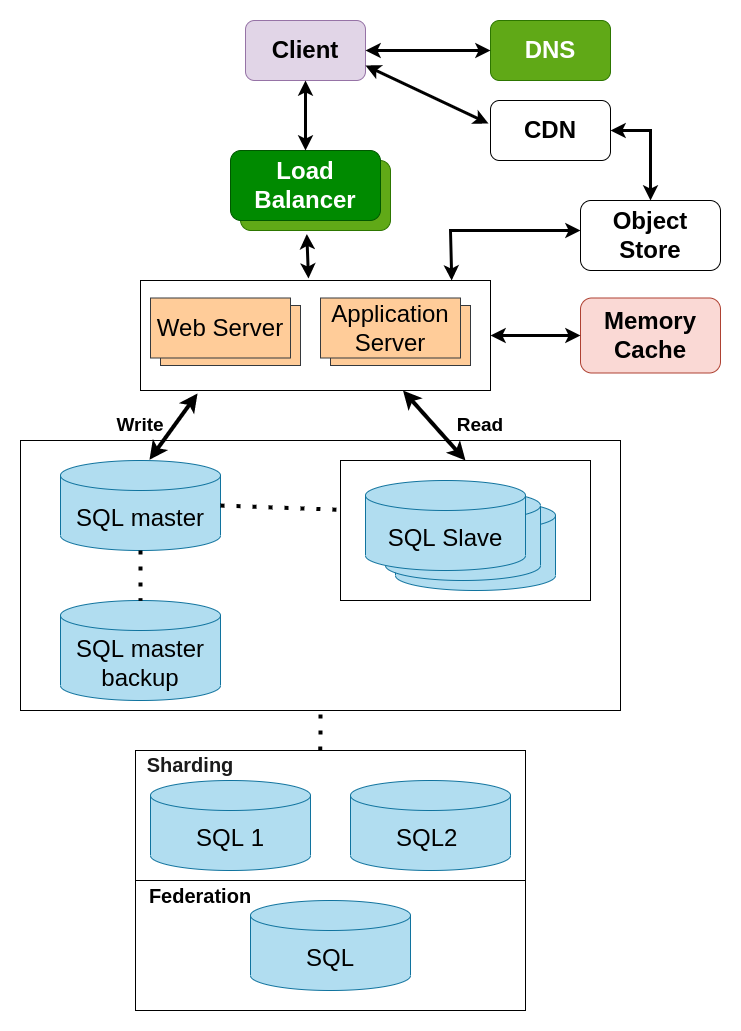

The diagram above was exported from draw.io. Its source (the exported page's mxGraphModel, read from the mxfile embedded in the PNG):
<mxGraphModel dx="1348" dy="805" grid="1" gridSize="10" guides="1" tooltips="1" connect="1" arrows="1" fold="1" page="1" pageScale="1" pageWidth="1654" pageHeight="1169" background="none" math="0" shadow="0">
  <root>
    <mxCell id="0" />
    <mxCell id="1" parent="0" />
    <mxCell id="TyrwvytgwT7bNSr4nrg5-157" value="" style="rounded=0;whiteSpace=wrap;html=1;fontSize=19;" parent="1" vertex="1">
      <mxGeometry x="50" y="480" width="600" height="270" as="geometry" />
    </mxCell>
    <mxCell id="TyrwvytgwT7bNSr4nrg5-144" value="" style="rounded=0;whiteSpace=wrap;html=1;fontSize=19;" parent="1" vertex="1">
      <mxGeometry x="370" y="500" width="250" height="140" as="geometry" />
    </mxCell>
    <mxCell id="TyrwvytgwT7bNSr4nrg5-131" value="" style="rounded=0;whiteSpace=wrap;html=1;fontSize=24;" parent="1" vertex="1">
      <mxGeometry x="170" y="320" width="350" height="110" as="geometry" />
    </mxCell>
    <mxCell id="TyrwvytgwT7bNSr4nrg5-109" value="&lt;b&gt;&lt;font style=&quot;font-size: 24px;&quot;&gt;Client&lt;/font&gt;&lt;/b&gt;" style="rounded=1;whiteSpace=wrap;html=1;fillColor=#e1d5e7;strokeColor=#9673a6;" parent="1" vertex="1">
      <mxGeometry x="275" y="60" width="120" height="60" as="geometry" />
    </mxCell>
    <mxCell id="TyrwvytgwT7bNSr4nrg5-111" value="&lt;b&gt;DNS&lt;/b&gt;" style="rounded=1;whiteSpace=wrap;html=1;fontSize=24;fillColor=#60a917;fontColor=#ffffff;strokeColor=#2D7600;" parent="1" vertex="1">
      <mxGeometry x="520" y="60" width="120" height="60" as="geometry" />
    </mxCell>
    <mxCell id="TyrwvytgwT7bNSr4nrg5-112" value="" style="endArrow=classic;startArrow=classic;html=1;rounded=0;fontSize=24;entryX=0;entryY=0.5;entryDx=0;entryDy=0;exitX=1;exitY=0.5;exitDx=0;exitDy=0;strokeWidth=3;" parent="1" source="TyrwvytgwT7bNSr4nrg5-109" target="TyrwvytgwT7bNSr4nrg5-111" edge="1">
      <mxGeometry width="50" height="50" relative="1" as="geometry">
        <mxPoint x="380" y="410" as="sourcePoint" />
        <mxPoint x="430" y="360" as="targetPoint" />
      </mxGeometry>
    </mxCell>
    <mxCell id="TyrwvytgwT7bNSr4nrg5-113" value="&lt;b&gt;CDN&lt;/b&gt;" style="rounded=1;whiteSpace=wrap;html=1;fontSize=24;" parent="1" vertex="1">
      <mxGeometry x="520" y="140" width="120" height="60" as="geometry" />
    </mxCell>
    <mxCell id="TyrwvytgwT7bNSr4nrg5-114" value="" style="endArrow=classic;startArrow=classic;html=1;rounded=0;fontSize=24;entryX=-0.017;entryY=0.383;entryDx=0;entryDy=0;entryPerimeter=0;exitX=1;exitY=0.75;exitDx=0;exitDy=0;strokeWidth=3;" parent="1" source="TyrwvytgwT7bNSr4nrg5-109" target="TyrwvytgwT7bNSr4nrg5-113" edge="1">
      <mxGeometry width="50" height="50" relative="1" as="geometry">
        <mxPoint x="380" y="410" as="sourcePoint" />
        <mxPoint x="430" y="360" as="targetPoint" />
      </mxGeometry>
    </mxCell>
    <mxCell id="TyrwvytgwT7bNSr4nrg5-115" value="" style="rounded=1;whiteSpace=wrap;html=1;fontSize=24;fillColor=#60a917;fontColor=#ffffff;strokeColor=#2D7600;" parent="1" vertex="1">
      <mxGeometry x="270" y="200" width="150" height="70" as="geometry" />
    </mxCell>
    <mxCell id="TyrwvytgwT7bNSr4nrg5-116" value="&lt;b&gt;Load Balancer&lt;/b&gt;" style="rounded=1;whiteSpace=wrap;html=1;fontSize=24;fillColor=#008a00;fontColor=#ffffff;strokeColor=#005700;" parent="1" vertex="1">
      <mxGeometry x="260" y="190" width="150" height="70" as="geometry" />
    </mxCell>
    <mxCell id="TyrwvytgwT7bNSr4nrg5-120" value="" style="endArrow=classic;startArrow=classic;html=1;rounded=0;fontSize=24;entryX=0.5;entryY=1;entryDx=0;entryDy=0;exitX=0.5;exitY=0;exitDx=0;exitDy=0;strokeWidth=3;" parent="1" source="TyrwvytgwT7bNSr4nrg5-116" target="TyrwvytgwT7bNSr4nrg5-109" edge="1">
      <mxGeometry width="50" height="50" relative="1" as="geometry">
        <mxPoint x="250" y="240" as="sourcePoint" />
        <mxPoint x="300" y="190" as="targetPoint" />
      </mxGeometry>
    </mxCell>
    <mxCell id="TyrwvytgwT7bNSr4nrg5-121" value="" style="rounded=0;whiteSpace=wrap;html=1;fontSize=24;fillColor=#ffcc99;strokeColor=#36393d;" parent="1" vertex="1">
      <mxGeometry x="190" y="345" width="140" height="60" as="geometry" />
    </mxCell>
    <mxCell id="TyrwvytgwT7bNSr4nrg5-123" value="" style="endArrow=classic;startArrow=classic;html=1;rounded=0;fontSize=24;strokeWidth=3;entryX=0.442;entryY=1.05;entryDx=0;entryDy=0;entryPerimeter=0;exitX=0.48;exitY=-0.018;exitDx=0;exitDy=0;exitPerimeter=0;" parent="1" source="TyrwvytgwT7bNSr4nrg5-131" target="TyrwvytgwT7bNSr4nrg5-115" edge="1">
      <mxGeometry width="50" height="50" relative="1" as="geometry">
        <mxPoint x="336" y="310" as="sourcePoint" />
        <mxPoint x="380" y="290" as="targetPoint" />
      </mxGeometry>
    </mxCell>
    <mxCell id="TyrwvytgwT7bNSr4nrg5-125" value="&lt;b&gt;Object Store&lt;/b&gt;" style="rounded=1;whiteSpace=wrap;html=1;fontSize=24;" parent="1" vertex="1">
      <mxGeometry x="610" y="240" width="140" height="70" as="geometry" />
    </mxCell>
    <mxCell id="TyrwvytgwT7bNSr4nrg5-128" value="" style="endArrow=classic;startArrow=classic;html=1;rounded=0;fontSize=24;entryX=1;entryY=0.5;entryDx=0;entryDy=0;exitX=0.5;exitY=0;exitDx=0;exitDy=0;strokeWidth=3;" parent="1" source="TyrwvytgwT7bNSr4nrg5-125" target="TyrwvytgwT7bNSr4nrg5-113" edge="1">
      <mxGeometry width="50" height="50" relative="1" as="geometry">
        <mxPoint x="720" y="470" as="sourcePoint" />
        <mxPoint x="770" y="420" as="targetPoint" />
        <Array as="points">
          <mxPoint x="680" y="170" />
        </Array>
      </mxGeometry>
    </mxCell>
    <mxCell id="TyrwvytgwT7bNSr4nrg5-129" value="&lt;b&gt;Memory Cache&lt;/b&gt;" style="rounded=1;whiteSpace=wrap;html=1;fontSize=24;fillColor=#fad9d5;strokeColor=#ae4132;" parent="1" vertex="1">
      <mxGeometry x="610" y="337.5" width="140" height="75" as="geometry" />
    </mxCell>
    <mxCell id="TyrwvytgwT7bNSr4nrg5-133" value="" style="rounded=0;whiteSpace=wrap;html=1;fontSize=24;fillColor=#ffcc99;strokeColor=#36393d;" parent="1" vertex="1">
      <mxGeometry x="360" y="345" width="140" height="60" as="geometry" />
    </mxCell>
    <mxCell id="TyrwvytgwT7bNSr4nrg5-135" value="" style="endArrow=classic;startArrow=classic;html=1;rounded=0;fontSize=24;entryX=0;entryY=0.5;entryDx=0;entryDy=0;exitX=1;exitY=0.5;exitDx=0;exitDy=0;strokeWidth=3;" parent="1" source="TyrwvytgwT7bNSr4nrg5-131" target="TyrwvytgwT7bNSr4nrg5-129" edge="1">
      <mxGeometry width="50" height="50" relative="1" as="geometry">
        <mxPoint x="520" y="414" as="sourcePoint" />
        <mxPoint x="720" y="414" as="targetPoint" />
      </mxGeometry>
    </mxCell>
    <mxCell id="TyrwvytgwT7bNSr4nrg5-138" value="SQL master backup" style="shape=cylinder3;whiteSpace=wrap;html=1;boundedLbl=1;backgroundOutline=1;size=15;fontSize=24;fillColor=#b1ddf0;strokeColor=#10739e;" parent="1" vertex="1">
      <mxGeometry x="90" y="640" width="160" height="100" as="geometry" />
    </mxCell>
    <mxCell id="TyrwvytgwT7bNSr4nrg5-140" value="SQL master" style="shape=cylinder3;whiteSpace=wrap;html=1;boundedLbl=1;backgroundOutline=1;size=15;fontSize=24;fillColor=#b1ddf0;strokeColor=#10739e;" parent="1" vertex="1">
      <mxGeometry x="90" y="500" width="160" height="90" as="geometry" />
    </mxCell>
    <mxCell id="TyrwvytgwT7bNSr4nrg5-141" value="SQL Slave" style="shape=cylinder3;whiteSpace=wrap;html=1;boundedLbl=1;backgroundOutline=1;size=15;fontSize=24;fillColor=#b1ddf0;strokeColor=#10739e;" parent="1" vertex="1">
      <mxGeometry x="425" y="540" width="160" height="90" as="geometry" />
    </mxCell>
    <mxCell id="TyrwvytgwT7bNSr4nrg5-142" value="SQL Slave" style="shape=cylinder3;whiteSpace=wrap;html=1;boundedLbl=1;backgroundOutline=1;size=15;fontSize=24;fillColor=#b1ddf0;strokeColor=#10739e;" parent="1" vertex="1">
      <mxGeometry x="415" y="530" width="155" height="90" as="geometry" />
    </mxCell>
    <mxCell id="TyrwvytgwT7bNSr4nrg5-143" value="" style="endArrow=none;dashed=1;html=1;dashPattern=1 3;strokeWidth=4;rounded=0;fontSize=19;entryX=0.5;entryY=0;entryDx=0;entryDy=0;entryPerimeter=0;exitX=0.5;exitY=1;exitDx=0;exitDy=0;exitPerimeter=0;" parent="1" source="TyrwvytgwT7bNSr4nrg5-140" target="TyrwvytgwT7bNSr4nrg5-138" edge="1">
      <mxGeometry width="50" height="50" relative="1" as="geometry">
        <mxPoint x="490" y="530" as="sourcePoint" />
        <mxPoint x="540" y="480" as="targetPoint" />
      </mxGeometry>
    </mxCell>
    <mxCell id="TyrwvytgwT7bNSr4nrg5-145" value="SQL Slave" style="shape=cylinder3;whiteSpace=wrap;html=1;boundedLbl=1;backgroundOutline=1;size=15;fontSize=24;fillColor=#b1ddf0;strokeColor=#10739e;" parent="1" vertex="1">
      <mxGeometry x="395" y="520" width="160" height="90" as="geometry" />
    </mxCell>
    <mxCell id="TyrwvytgwT7bNSr4nrg5-149" value="" style="endArrow=none;dashed=1;html=1;dashPattern=1 3;strokeWidth=4;rounded=0;fontSize=19;entryX=0.008;entryY=0.353;entryDx=0;entryDy=0;exitX=1;exitY=0.5;exitDx=0;exitDy=0;exitPerimeter=0;entryPerimeter=0;" parent="1" source="TyrwvytgwT7bNSr4nrg5-140" target="TyrwvytgwT7bNSr4nrg5-144" edge="1">
      <mxGeometry width="50" height="50" relative="1" as="geometry">
        <mxPoint x="490" y="530" as="sourcePoint" />
        <mxPoint x="540" y="480" as="targetPoint" />
      </mxGeometry>
    </mxCell>
    <mxCell id="TyrwvytgwT7bNSr4nrg5-150" value="" style="endArrow=classic;startArrow=classic;html=1;rounded=0;fontSize=19;strokeWidth=4;entryX=0.75;entryY=1;entryDx=0;entryDy=0;exitX=0.5;exitY=0;exitDx=0;exitDy=0;" parent="1" source="TyrwvytgwT7bNSr4nrg5-144" target="TyrwvytgwT7bNSr4nrg5-131" edge="1">
      <mxGeometry width="50" height="50" relative="1" as="geometry">
        <mxPoint x="490" y="530" as="sourcePoint" />
        <mxPoint x="540" y="480" as="targetPoint" />
      </mxGeometry>
    </mxCell>
    <mxCell id="TyrwvytgwT7bNSr4nrg5-151" value="" style="endArrow=classic;startArrow=classic;html=1;rounded=0;fontSize=19;strokeWidth=4;entryX=0.163;entryY=1.027;entryDx=0;entryDy=0;entryPerimeter=0;exitX=0.556;exitY=-0.008;exitDx=0;exitDy=0;exitPerimeter=0;" parent="1" source="TyrwvytgwT7bNSr4nrg5-140" target="TyrwvytgwT7bNSr4nrg5-131" edge="1">
      <mxGeometry width="50" height="50" relative="1" as="geometry">
        <mxPoint x="170" y="490" as="sourcePoint" />
        <mxPoint x="220" y="440" as="targetPoint" />
      </mxGeometry>
    </mxCell>
    <mxCell id="TyrwvytgwT7bNSr4nrg5-152" value="&lt;b&gt;Write&lt;/b&gt;" style="text;html=1;strokeColor=none;fillColor=none;align=center;verticalAlign=middle;whiteSpace=wrap;rounded=0;fontSize=19;" parent="1" vertex="1">
      <mxGeometry x="140" y="450" width="60" height="30" as="geometry" />
    </mxCell>
    <mxCell id="TyrwvytgwT7bNSr4nrg5-153" value="&lt;b&gt;Read&lt;/b&gt;" style="text;html=1;strokeColor=none;fillColor=none;align=center;verticalAlign=middle;whiteSpace=wrap;rounded=0;fontSize=19;" parent="1" vertex="1">
      <mxGeometry x="480" y="450" width="60" height="30" as="geometry" />
    </mxCell>
    <mxCell id="TyrwvytgwT7bNSr4nrg5-154" value="" style="endArrow=classic;startArrow=classic;html=1;rounded=0;fontSize=19;strokeWidth=3;entryX=0;entryY=0.429;entryDx=0;entryDy=0;entryPerimeter=0;exitX=0.889;exitY=0;exitDx=0;exitDy=0;exitPerimeter=0;" parent="1" source="TyrwvytgwT7bNSr4nrg5-131" target="TyrwvytgwT7bNSr4nrg5-125" edge="1">
      <mxGeometry width="50" height="50" relative="1" as="geometry">
        <mxPoint x="500" y="390" as="sourcePoint" />
        <mxPoint x="550" y="340" as="targetPoint" />
        <Array as="points">
          <mxPoint x="480" y="270" />
        </Array>
      </mxGeometry>
    </mxCell>
    <mxCell id="TyrwvytgwT7bNSr4nrg5-158" value="" style="rounded=0;whiteSpace=wrap;html=1;fontSize=19;" parent="1" vertex="1">
      <mxGeometry x="165" y="790" width="390" height="130" as="geometry" />
    </mxCell>
    <mxCell id="TyrwvytgwT7bNSr4nrg5-159" value="SQL 1" style="shape=cylinder3;whiteSpace=wrap;html=1;boundedLbl=1;backgroundOutline=1;size=15;fontSize=24;fillColor=#b1ddf0;strokeColor=#10739e;" parent="1" vertex="1">
      <mxGeometry x="180" y="820" width="160" height="90" as="geometry" />
    </mxCell>
    <mxCell id="TyrwvytgwT7bNSr4nrg5-160" value="SQL2&amp;nbsp;" style="shape=cylinder3;whiteSpace=wrap;html=1;boundedLbl=1;backgroundOutline=1;size=15;fontSize=24;fillColor=#b1ddf0;strokeColor=#10739e;" parent="1" vertex="1">
      <mxGeometry x="380" y="820" width="160" height="90" as="geometry" />
    </mxCell>
    <mxCell id="TyrwvytgwT7bNSr4nrg5-161" value="&lt;h3 style=&quot;box-sizing: border-box; margin: 1.5em 0px 0.6em; line-height: 1.2; color: rgb(27, 27, 27); font-family: &amp;quot;Open Sans&amp;quot;, -apple-system, BlinkMacSystemFont, &amp;quot;Segoe UI&amp;quot;, &amp;quot;Helvetica Neue&amp;quot;, Arial, sans-serif, &amp;quot;Apple Color Emoji&amp;quot;, &amp;quot;Segoe UI Emoji&amp;quot;, &amp;quot;Segoe UI Symbol&amp;quot;; text-align: left; background-color: rgb(255, 255, 255);&quot; id=&quot;_range-based-sharding-6&quot;&gt;&lt;font style=&quot;font-size: 20px;&quot;&gt;Sharding&lt;/font&gt;&lt;/h3&gt;" style="text;html=1;strokeColor=none;fillColor=none;align=center;verticalAlign=middle;whiteSpace=wrap;rounded=0;fontSize=19;" parent="1" vertex="1">
      <mxGeometry x="165" y="780" width="110" height="30" as="geometry" />
    </mxCell>
    <mxCell id="TyrwvytgwT7bNSr4nrg5-163" value="" style="rounded=0;whiteSpace=wrap;html=1;fontSize=20;" parent="1" vertex="1">
      <mxGeometry x="165" y="920" width="390" height="130" as="geometry" />
    </mxCell>
    <mxCell id="TyrwvytgwT7bNSr4nrg5-164" value="SQL" style="shape=cylinder3;whiteSpace=wrap;html=1;boundedLbl=1;backgroundOutline=1;size=15;fontSize=24;fillColor=#b1ddf0;strokeColor=#10739e;" parent="1" vertex="1">
      <mxGeometry x="280" y="940" width="160" height="90" as="geometry" />
    </mxCell>
    <mxCell id="TyrwvytgwT7bNSr4nrg5-166" value="&lt;b&gt;Federation&lt;/b&gt;" style="text;html=1;strokeColor=none;fillColor=none;align=center;verticalAlign=middle;whiteSpace=wrap;rounded=0;fontSize=20;" parent="1" vertex="1">
      <mxGeometry x="200" y="920" width="60" height="30" as="geometry" />
    </mxCell>
    <mxCell id="TyrwvytgwT7bNSr4nrg5-167" value="" style="endArrow=none;dashed=1;html=1;dashPattern=1 3;strokeWidth=4;rounded=0;fontSize=20;entryX=0.5;entryY=1;entryDx=0;entryDy=0;exitX=0.474;exitY=0;exitDx=0;exitDy=0;exitPerimeter=0;" parent="1" source="TyrwvytgwT7bNSr4nrg5-158" target="TyrwvytgwT7bNSr4nrg5-157" edge="1">
      <mxGeometry width="50" height="50" relative="1" as="geometry">
        <mxPoint x="500" y="910" as="sourcePoint" />
        <mxPoint x="720" y="800" as="targetPoint" />
      </mxGeometry>
    </mxCell>
    <mxCell id="a2fTit9VDrH13CunYozb-1" value="Web Server" style="rounded=0;whiteSpace=wrap;html=1;fontSize=24;fillColor=#ffcc99;strokeColor=#36393d;" vertex="1" parent="1">
      <mxGeometry x="180" y="337.5" width="140" height="60" as="geometry" />
    </mxCell>
    <mxCell id="a2fTit9VDrH13CunYozb-2" value="Application Server" style="rounded=0;whiteSpace=wrap;html=1;fontSize=24;fillColor=#ffcc99;strokeColor=#36393d;" vertex="1" parent="1">
      <mxGeometry x="350" y="337.5" width="140" height="60" as="geometry" />
    </mxCell>
  </root>
</mxGraphModel>